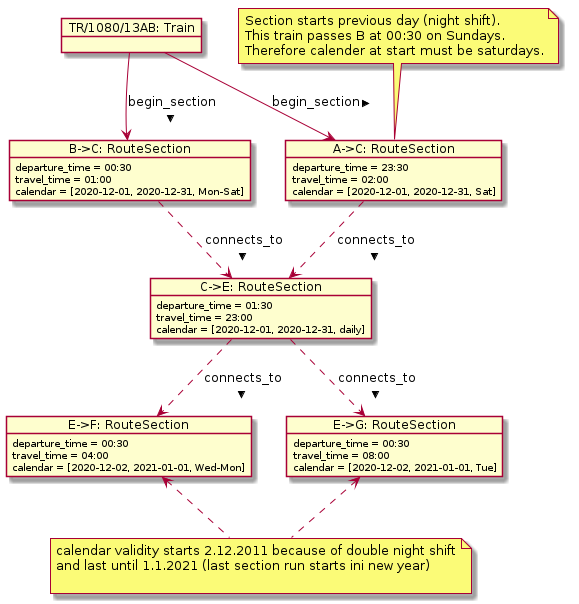

The diagram above was rendered by PlantUML. Its source (embedded in the PNG):
@startuml
object "TR/1080/13AB: Train" as tr
object "A->C: RouteSection" as ac
object "B->C: RouteSection" as bc
object "C->E: RouteSection" as ce
object "E->F: RouteSection" as ef
object "E->G: RouteSection" as eg

ac : departure_time = 23:30
ac : travel_time = 02:00
ac : calendar = [2020-12-01, 2020-12-31, Sat]

bc : departure_time = 00:30
bc : travel_time = 01:00
bc : calendar = [2020-12-01, 2020-12-31, Mon-Sat]

ce : departure_time = 01:30
ce : travel_time = 23:00
ce : calendar = [2020-12-01, 2020-12-31, daily]

ef : departure_time = 00:30
ef : travel_time = 04:00
ef : calendar = [2020-12-02, 2021-01-01, Wed-Mon]

eg : departure_time = 00:30
eg : travel_time = 08:00
eg : calendar = [2020-12-02, 2021-01-01, Tue]

tr --> ac : begin_section >
tr --> bc : begin_section >

ac ..> ce : connects_to >
bc ..> ce : connects_to >
ce ..> ef : connects_to >
ce ..> eg : connects_to >

note top of ac
    Section starts previous day (night shift).
    This train passes B at 00:30 on Sundays.
    Therefore calender at start must be saturdays.
end note

note as n1
    calendar validity starts 2.12.2011 because of double night shift
    and last until 1.1.2021 (last section run starts ini new year)

end note

ef <.. n1
eg <.. n1

@enduml